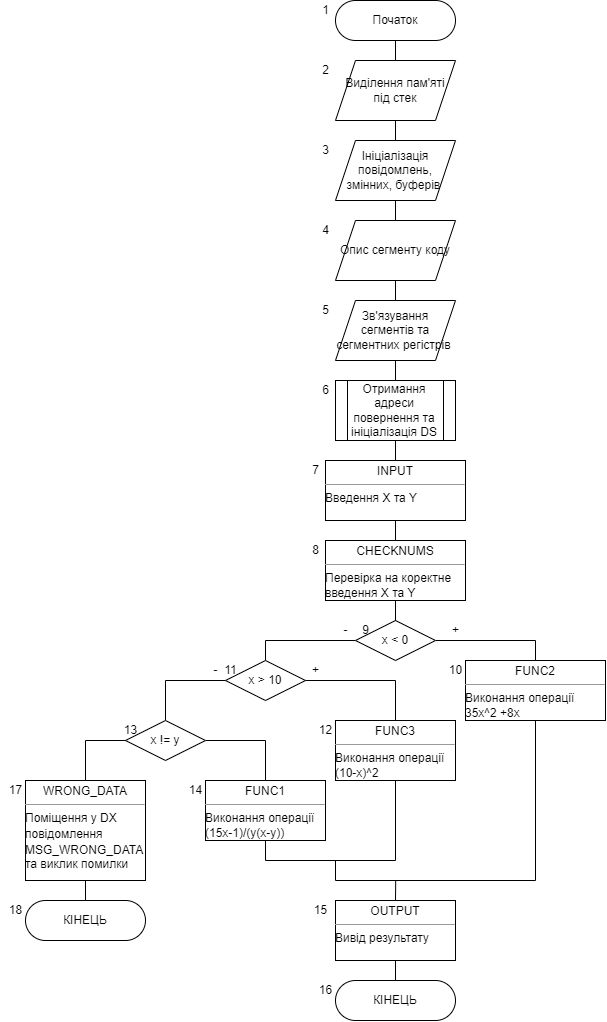

The diagram above was exported from draw.io. Its source (the exported page's mxGraphModel, read from the mxfile embedded in the PNG):
<mxGraphModel dx="1626" dy="687" grid="1" gridSize="10" guides="1" tooltips="1" connect="1" arrows="1" fold="1" page="1" pageScale="1" pageWidth="827" pageHeight="1169" math="0" shadow="0">
  <root>
    <mxCell id="0" />
    <mxCell id="1" parent="0" />
    <mxCell id="eZ5C7TywDZsPygiT2X5y-12" style="edgeStyle=orthogonalEdgeStyle;rounded=0;orthogonalLoop=1;jettySize=auto;html=1;exitX=0.5;exitY=1;exitDx=0;exitDy=0;entryX=0.5;entryY=0;entryDx=0;entryDy=0;endArrow=none;endFill=0;" parent="1" source="eZ5C7TywDZsPygiT2X5y-3" target="eZ5C7TywDZsPygiT2X5y-4" edge="1">
      <mxGeometry relative="1" as="geometry" />
    </mxCell>
    <mxCell id="eZ5C7TywDZsPygiT2X5y-3" value="Початок" style="rounded=1;whiteSpace=wrap;html=1;arcSize=50;" parent="1" vertex="1">
      <mxGeometry x="390" y="40" width="120" height="40" as="geometry" />
    </mxCell>
    <mxCell id="eZ5C7TywDZsPygiT2X5y-13" style="edgeStyle=orthogonalEdgeStyle;rounded=0;orthogonalLoop=1;jettySize=auto;html=1;exitX=0.5;exitY=1;exitDx=0;exitDy=0;entryX=0.5;entryY=0;entryDx=0;entryDy=0;endArrow=none;endFill=0;" parent="1" source="eZ5C7TywDZsPygiT2X5y-4" target="eZ5C7TywDZsPygiT2X5y-6" edge="1">
      <mxGeometry relative="1" as="geometry" />
    </mxCell>
    <mxCell id="eZ5C7TywDZsPygiT2X5y-4" value="Виділення пам'яті під стек" style="shape=parallelogram;perimeter=parallelogramPerimeter;whiteSpace=wrap;html=1;fixedSize=1;" parent="1" vertex="1">
      <mxGeometry x="390" y="100" width="120" height="60" as="geometry" />
    </mxCell>
    <mxCell id="eZ5C7TywDZsPygiT2X5y-14" style="edgeStyle=orthogonalEdgeStyle;rounded=0;orthogonalLoop=1;jettySize=auto;html=1;exitX=0.5;exitY=1;exitDx=0;exitDy=0;entryX=0.5;entryY=0;entryDx=0;entryDy=0;endArrow=none;endFill=0;" parent="1" source="eZ5C7TywDZsPygiT2X5y-6" target="eZ5C7TywDZsPygiT2X5y-7" edge="1">
      <mxGeometry relative="1" as="geometry" />
    </mxCell>
    <mxCell id="eZ5C7TywDZsPygiT2X5y-6" value="Ініціалізація повідомлень, змінних, буферів&amp;nbsp;" style="shape=parallelogram;perimeter=parallelogramPerimeter;whiteSpace=wrap;html=1;fixedSize=1;" parent="1" vertex="1">
      <mxGeometry x="390" y="180" width="120" height="60" as="geometry" />
    </mxCell>
    <mxCell id="eZ5C7TywDZsPygiT2X5y-15" style="edgeStyle=orthogonalEdgeStyle;rounded=0;orthogonalLoop=1;jettySize=auto;html=1;exitX=0.5;exitY=1;exitDx=0;exitDy=0;entryX=0.5;entryY=0;entryDx=0;entryDy=0;endArrow=none;endFill=0;" parent="1" source="eZ5C7TywDZsPygiT2X5y-7" target="eZ5C7TywDZsPygiT2X5y-8" edge="1">
      <mxGeometry relative="1" as="geometry" />
    </mxCell>
    <mxCell id="eZ5C7TywDZsPygiT2X5y-7" value="Опис сегменту коду" style="shape=parallelogram;perimeter=parallelogramPerimeter;whiteSpace=wrap;html=1;fixedSize=1;" parent="1" vertex="1">
      <mxGeometry x="390" y="260" width="120" height="60" as="geometry" />
    </mxCell>
    <mxCell id="eZ5C7TywDZsPygiT2X5y-16" style="edgeStyle=orthogonalEdgeStyle;rounded=0;orthogonalLoop=1;jettySize=auto;html=1;exitX=0.5;exitY=1;exitDx=0;exitDy=0;entryX=0.5;entryY=0;entryDx=0;entryDy=0;endArrow=none;endFill=0;" parent="1" source="eZ5C7TywDZsPygiT2X5y-8" target="eZ5C7TywDZsPygiT2X5y-11" edge="1">
      <mxGeometry relative="1" as="geometry" />
    </mxCell>
    <mxCell id="eZ5C7TywDZsPygiT2X5y-8" value="Зв'язування сегментів та сегментних регістрів&amp;nbsp;" style="shape=parallelogram;perimeter=parallelogramPerimeter;whiteSpace=wrap;html=1;fixedSize=1;" parent="1" vertex="1">
      <mxGeometry x="390" y="340" width="120" height="60" as="geometry" />
    </mxCell>
    <mxCell id="eZ5C7TywDZsPygiT2X5y-32" style="edgeStyle=orthogonalEdgeStyle;rounded=0;orthogonalLoop=1;jettySize=auto;html=1;exitX=1;exitY=0.5;exitDx=0;exitDy=0;entryX=0.5;entryY=0;entryDx=0;entryDy=0;endArrow=none;endFill=0;" parent="1" source="eZ5C7TywDZsPygiT2X5y-9" target="eZ5C7TywDZsPygiT2X5y-37" edge="1">
      <mxGeometry relative="1" as="geometry">
        <mxPoint x="590" y="710" as="targetPoint" />
      </mxGeometry>
    </mxCell>
    <mxCell id="eZ5C7TywDZsPygiT2X5y-33" style="edgeStyle=orthogonalEdgeStyle;rounded=0;orthogonalLoop=1;jettySize=auto;html=1;exitX=0;exitY=0.5;exitDx=0;exitDy=0;entryX=0.5;entryY=0;entryDx=0;entryDy=0;endArrow=none;endFill=0;" parent="1" source="eZ5C7TywDZsPygiT2X5y-9" target="eZ5C7TywDZsPygiT2X5y-29" edge="1">
      <mxGeometry relative="1" as="geometry" />
    </mxCell>
    <mxCell id="eZ5C7TywDZsPygiT2X5y-9" value="x &amp;lt; 0" style="rhombus;whiteSpace=wrap;html=1;" parent="1" vertex="1">
      <mxGeometry x="410" y="660" width="80" height="40" as="geometry" />
    </mxCell>
    <mxCell id="eZ5C7TywDZsPygiT2X5y-24" style="edgeStyle=orthogonalEdgeStyle;rounded=0;orthogonalLoop=1;jettySize=auto;html=1;exitX=0.5;exitY=1;exitDx=0;exitDy=0;entryX=0.5;entryY=0;entryDx=0;entryDy=0;endArrow=none;endFill=0;" parent="1" source="eZ5C7TywDZsPygiT2X5y-11" edge="1">
      <mxGeometry relative="1" as="geometry">
        <mxPoint x="450" y="500" as="targetPoint" />
      </mxGeometry>
    </mxCell>
    <mxCell id="eZ5C7TywDZsPygiT2X5y-11" value="Отримання адреси повернення та ініціалізація DS" style="shape=process;whiteSpace=wrap;html=1;backgroundOutline=1;" parent="1" vertex="1">
      <mxGeometry x="390" y="420" width="120" height="60" as="geometry" />
    </mxCell>
    <mxCell id="eZ5C7TywDZsPygiT2X5y-52" style="edgeStyle=orthogonalEdgeStyle;rounded=0;orthogonalLoop=1;jettySize=auto;html=1;exitX=1;exitY=0.5;exitDx=0;exitDy=0;entryX=0.5;entryY=0;entryDx=0;entryDy=0;endArrow=none;endFill=0;" parent="1" source="eZ5C7TywDZsPygiT2X5y-29" target="eZ5C7TywDZsPygiT2X5y-46" edge="1">
      <mxGeometry relative="1" as="geometry" />
    </mxCell>
    <mxCell id="eZ5C7TywDZsPygiT2X5y-29" value="x &amp;gt; 10" style="rhombus;whiteSpace=wrap;html=1;" parent="1" vertex="1">
      <mxGeometry x="280" y="700" width="80" height="40" as="geometry" />
    </mxCell>
    <mxCell id="eZ5C7TywDZsPygiT2X5y-69" style="edgeStyle=orthogonalEdgeStyle;rounded=0;orthogonalLoop=1;jettySize=auto;html=1;exitX=0.5;exitY=1;exitDx=0;exitDy=0;endArrow=none;endFill=0;" parent="1" source="eZ5C7TywDZsPygiT2X5y-37" edge="1">
      <mxGeometry relative="1" as="geometry">
        <mxPoint x="370" y="900" as="targetPoint" />
        <Array as="points">
          <mxPoint x="590" y="920" />
          <mxPoint x="390" y="920" />
          <mxPoint x="390" y="900" />
        </Array>
      </mxGeometry>
    </mxCell>
    <mxCell id="eZ5C7TywDZsPygiT2X5y-37" value="&lt;p style=&quot;margin: 0px ; margin-top: 4px ; text-align: center&quot;&gt;FUNC2&lt;br&gt;&lt;/p&gt;&lt;hr size=&quot;1&quot;&gt;&lt;div style=&quot;height: 2px&quot;&gt;Виконання операції&lt;br style=&quot;padding: 0px ; margin: 0px&quot;&gt;35x^2 +8x&lt;/div&gt;" style="verticalAlign=top;align=left;overflow=fill;fontSize=12;fontFamily=Helvetica;html=1;" parent="1" vertex="1">
      <mxGeometry x="520" y="700" width="140" height="60" as="geometry" />
    </mxCell>
    <mxCell id="eZ5C7TywDZsPygiT2X5y-41" style="edgeStyle=orthogonalEdgeStyle;rounded=0;orthogonalLoop=1;jettySize=auto;html=1;exitX=0.5;exitY=1;exitDx=0;exitDy=0;endArrow=none;endFill=0;" parent="1" source="eZ5C7TywDZsPygiT2X5y-38" target="eZ5C7TywDZsPygiT2X5y-9" edge="1">
      <mxGeometry relative="1" as="geometry" />
    </mxCell>
    <mxCell id="eZ5C7TywDZsPygiT2X5y-38" value="&lt;p style=&quot;margin: 0px ; margin-top: 4px ; text-align: center&quot;&gt;CHECKNUMS&lt;br&gt;&lt;/p&gt;&lt;hr size=&quot;1&quot;&gt;&lt;div style=&quot;height: 2px&quot;&gt;Перевірка на коректне&lt;br style=&quot;padding: 0px ; margin: 0px&quot;&gt;введення X та Y&lt;br&gt;&lt;/div&gt;" style="verticalAlign=top;align=left;overflow=fill;fontSize=12;fontFamily=Helvetica;html=1;" parent="1" vertex="1">
      <mxGeometry x="380" y="580" width="140" height="60" as="geometry" />
    </mxCell>
    <mxCell id="eZ5C7TywDZsPygiT2X5y-40" style="edgeStyle=orthogonalEdgeStyle;rounded=0;orthogonalLoop=1;jettySize=auto;html=1;exitX=0.5;exitY=1;exitDx=0;exitDy=0;entryX=0.5;entryY=0;entryDx=0;entryDy=0;endArrow=none;endFill=0;" parent="1" source="eZ5C7TywDZsPygiT2X5y-39" target="eZ5C7TywDZsPygiT2X5y-38" edge="1">
      <mxGeometry relative="1" as="geometry" />
    </mxCell>
    <mxCell id="eZ5C7TywDZsPygiT2X5y-39" value="&lt;p style=&quot;margin: 0px ; margin-top: 4px ; text-align: center&quot;&gt;INPUT&lt;br&gt;&lt;/p&gt;&lt;hr size=&quot;1&quot;&gt;&lt;div style=&quot;height: 2px&quot;&gt;Введення Х та Y&lt;br&gt;&lt;/div&gt;" style="verticalAlign=top;align=left;overflow=fill;fontSize=12;fontFamily=Helvetica;html=1;" parent="1" vertex="1">
      <mxGeometry x="380" y="500" width="140" height="60" as="geometry" />
    </mxCell>
    <mxCell id="eZ5C7TywDZsPygiT2X5y-42" value="+" style="text;html=1;align=center;verticalAlign=middle;resizable=0;points=[];autosize=1;strokeColor=none;fillColor=none;" parent="1" vertex="1">
      <mxGeometry x="500" y="660" width="20" height="20" as="geometry" />
    </mxCell>
    <mxCell id="eZ5C7TywDZsPygiT2X5y-43" value="-" style="text;html=1;align=center;verticalAlign=middle;resizable=0;points=[];autosize=1;strokeColor=none;fillColor=none;" parent="1" vertex="1">
      <mxGeometry x="390" y="660" width="20" height="20" as="geometry" />
    </mxCell>
    <mxCell id="eZ5C7TywDZsPygiT2X5y-47" style="edgeStyle=orthogonalEdgeStyle;rounded=0;orthogonalLoop=1;jettySize=auto;html=1;exitX=0.5;exitY=0;exitDx=0;exitDy=0;entryX=0;entryY=0.5;entryDx=0;entryDy=0;endArrow=none;endFill=0;" parent="1" source="eZ5C7TywDZsPygiT2X5y-45" target="eZ5C7TywDZsPygiT2X5y-29" edge="1">
      <mxGeometry relative="1" as="geometry" />
    </mxCell>
    <mxCell id="eZ5C7TywDZsPygiT2X5y-51" style="edgeStyle=orthogonalEdgeStyle;rounded=0;orthogonalLoop=1;jettySize=auto;html=1;exitX=1;exitY=0.5;exitDx=0;exitDy=0;endArrow=none;endFill=0;entryX=0.5;entryY=0;entryDx=0;entryDy=0;" parent="1" source="eZ5C7TywDZsPygiT2X5y-45" target="eZ5C7TywDZsPygiT2X5y-50" edge="1">
      <mxGeometry relative="1" as="geometry">
        <mxPoint x="320" y="790" as="targetPoint" />
      </mxGeometry>
    </mxCell>
    <mxCell id="eZ5C7TywDZsPygiT2X5y-45" value="x != y" style="rhombus;whiteSpace=wrap;html=1;" parent="1" vertex="1">
      <mxGeometry x="180" y="760" width="80" height="40" as="geometry" />
    </mxCell>
    <mxCell id="eZ5C7TywDZsPygiT2X5y-61" style="edgeStyle=orthogonalEdgeStyle;rounded=0;orthogonalLoop=1;jettySize=auto;html=1;exitX=0.5;exitY=1;exitDx=0;exitDy=0;endArrow=none;endFill=0;entryX=0.5;entryY=1;entryDx=0;entryDy=0;" parent="1" source="eZ5C7TywDZsPygiT2X5y-46" target="eZ5C7TywDZsPygiT2X5y-50" edge="1">
      <mxGeometry relative="1" as="geometry">
        <mxPoint x="220" y="940" as="targetPoint" />
        <Array as="points">
          <mxPoint x="450" y="900" />
          <mxPoint x="320" y="900" />
        </Array>
      </mxGeometry>
    </mxCell>
    <mxCell id="eZ5C7TywDZsPygiT2X5y-46" value="&lt;p style=&quot;margin: 0px ; margin-top: 4px ; text-align: center&quot;&gt;FUNC3&lt;br&gt;&lt;/p&gt;&lt;hr size=&quot;1&quot;&gt;&lt;div style=&quot;height: 2px&quot;&gt;Виконання операції&lt;br style=&quot;padding: 0px ; margin: 0px&quot;&gt;(10-x)^2&lt;br&gt;&lt;/div&gt;" style="verticalAlign=top;align=left;overflow=fill;fontSize=12;fontFamily=Helvetica;html=1;" parent="1" vertex="1">
      <mxGeometry x="390" y="760" width="120" height="60" as="geometry" />
    </mxCell>
    <mxCell id="eZ5C7TywDZsPygiT2X5y-48" value="+" style="text;html=1;align=center;verticalAlign=middle;resizable=0;points=[];autosize=1;strokeColor=none;fillColor=none;" parent="1" vertex="1">
      <mxGeometry x="360" y="700" width="20" height="20" as="geometry" />
    </mxCell>
    <mxCell id="eZ5C7TywDZsPygiT2X5y-49" value="-" style="text;html=1;align=center;verticalAlign=middle;resizable=0;points=[];autosize=1;strokeColor=none;fillColor=none;" parent="1" vertex="1">
      <mxGeometry x="260" y="700" width="20" height="20" as="geometry" />
    </mxCell>
    <mxCell id="eZ5C7TywDZsPygiT2X5y-50" value="&lt;p style=&quot;margin: 0px ; margin-top: 4px ; text-align: center&quot;&gt;FUNC1&lt;br&gt;&lt;/p&gt;&lt;hr size=&quot;1&quot;&gt;&lt;div style=&quot;height: 2px&quot;&gt;Виконання операції&lt;br style=&quot;padding: 0px ; margin: 0px&quot;&gt;(15x-1)/(y(x-y))&lt;br&gt;&lt;/div&gt;" style="verticalAlign=top;align=left;overflow=fill;fontSize=12;fontFamily=Helvetica;html=1;" parent="1" vertex="1">
      <mxGeometry x="260" y="820" width="120" height="60" as="geometry" />
    </mxCell>
    <mxCell id="eZ5C7TywDZsPygiT2X5y-57" style="edgeStyle=orthogonalEdgeStyle;rounded=0;orthogonalLoop=1;jettySize=auto;html=1;exitX=0.5;exitY=0;exitDx=0;exitDy=0;entryX=0;entryY=0.5;entryDx=0;entryDy=0;endArrow=none;endFill=0;" parent="1" source="eZ5C7TywDZsPygiT2X5y-56" target="eZ5C7TywDZsPygiT2X5y-45" edge="1">
      <mxGeometry relative="1" as="geometry" />
    </mxCell>
    <mxCell id="eZ5C7TywDZsPygiT2X5y-72" style="edgeStyle=orthogonalEdgeStyle;rounded=0;orthogonalLoop=1;jettySize=auto;html=1;exitX=0.5;exitY=1;exitDx=0;exitDy=0;entryX=0.5;entryY=0;entryDx=0;entryDy=0;endArrow=none;endFill=0;" parent="1" source="eZ5C7TywDZsPygiT2X5y-56" target="eZ5C7TywDZsPygiT2X5y-71" edge="1">
      <mxGeometry relative="1" as="geometry">
        <Array as="points">
          <mxPoint x="140" y="950" />
          <mxPoint x="140" y="950" />
        </Array>
      </mxGeometry>
    </mxCell>
    <mxCell id="eZ5C7TywDZsPygiT2X5y-56" value="&lt;p style=&quot;margin: 0px ; margin-top: 4px ; text-align: center&quot;&gt;WRONG_DATA&lt;br&gt;&lt;/p&gt;&lt;hr size=&quot;1&quot;&gt;&lt;div style=&quot;height: 2px&quot;&gt;Поміщення у DX&amp;nbsp;&lt;/div&gt;&lt;div style=&quot;height: 2px&quot;&gt;&lt;br&gt;&lt;/div&gt;&lt;div style=&quot;height: 2px&quot;&gt;&lt;br&gt;&lt;/div&gt;&lt;div style=&quot;height: 2px&quot;&gt;&lt;br&gt;&lt;/div&gt;&lt;div style=&quot;height: 2px&quot;&gt;&lt;br&gt;&lt;/div&gt;&lt;div style=&quot;height: 2px&quot;&gt;&lt;br&gt;&lt;/div&gt;&lt;div style=&quot;height: 2px&quot;&gt;&lt;br&gt;&lt;/div&gt;&lt;div style=&quot;height: 2px&quot;&gt;&lt;br&gt;&lt;/div&gt;&lt;div style=&quot;height: 2px&quot;&gt;повідомлення&amp;nbsp;&lt;/div&gt;&lt;div style=&quot;height: 2px&quot;&gt;&lt;br&gt;&lt;/div&gt;&lt;div style=&quot;height: 2px&quot;&gt;&lt;br&gt;&lt;/div&gt;&lt;div style=&quot;height: 2px&quot;&gt;&lt;br&gt;&lt;/div&gt;&lt;div style=&quot;height: 2px&quot;&gt;&lt;br&gt;&lt;/div&gt;&lt;div style=&quot;height: 2px&quot;&gt;&lt;br&gt;&lt;/div&gt;&lt;div style=&quot;height: 2px&quot;&gt;&lt;br&gt;&lt;/div&gt;&lt;div style=&quot;height: 2px&quot;&gt;&lt;br&gt;&lt;/div&gt;&lt;div style=&quot;height: 2px&quot;&gt;MSG_WRONG_DATA&lt;/div&gt;&lt;div style=&quot;height: 2px&quot;&gt;&lt;br&gt;&lt;/div&gt;&lt;div style=&quot;height: 2px&quot;&gt;&lt;br&gt;&lt;/div&gt;&lt;div style=&quot;height: 2px&quot;&gt;&lt;br&gt;&lt;/div&gt;&lt;div style=&quot;height: 2px&quot;&gt;&lt;br&gt;&lt;/div&gt;&lt;div style=&quot;height: 2px&quot;&gt;&lt;br&gt;&lt;/div&gt;&lt;div style=&quot;height: 2px&quot;&gt;&lt;br&gt;&lt;/div&gt;&lt;div style=&quot;height: 2px&quot;&gt;та виклик помилки&lt;/div&gt;" style="verticalAlign=top;align=left;overflow=fill;fontSize=12;fontFamily=Helvetica;html=1;" parent="1" vertex="1">
      <mxGeometry x="80" y="820" width="120" height="100" as="geometry" />
    </mxCell>
    <mxCell id="eZ5C7TywDZsPygiT2X5y-70" style="edgeStyle=orthogonalEdgeStyle;rounded=0;orthogonalLoop=1;jettySize=auto;html=1;exitX=0.5;exitY=0;exitDx=0;exitDy=0;endArrow=none;endFill=0;" parent="1" source="eZ5C7TywDZsPygiT2X5y-64" edge="1">
      <mxGeometry relative="1" as="geometry">
        <mxPoint x="450.19047619047615" y="920" as="targetPoint" />
      </mxGeometry>
    </mxCell>
    <mxCell id="eZ5C7TywDZsPygiT2X5y-74" value="" style="edgeStyle=orthogonalEdgeStyle;rounded=0;orthogonalLoop=1;jettySize=auto;html=1;endArrow=none;endFill=0;" parent="1" source="eZ5C7TywDZsPygiT2X5y-64" target="eZ5C7TywDZsPygiT2X5y-73" edge="1">
      <mxGeometry relative="1" as="geometry" />
    </mxCell>
    <mxCell id="eZ5C7TywDZsPygiT2X5y-64" value="&lt;p style=&quot;margin: 0px ; margin-top: 4px ; text-align: center&quot;&gt;OUTPUT&lt;/p&gt;&lt;hr size=&quot;1&quot;&gt;&lt;div style=&quot;height: 2px&quot;&gt;Вивід результату&lt;/div&gt;" style="verticalAlign=top;align=left;overflow=fill;fontSize=12;fontFamily=Helvetica;html=1;" parent="1" vertex="1">
      <mxGeometry x="390" y="940" width="120" height="60" as="geometry" />
    </mxCell>
    <mxCell id="eZ5C7TywDZsPygiT2X5y-71" value="КІНЕЦЬ" style="rounded=1;whiteSpace=wrap;html=1;arcSize=50;" parent="1" vertex="1">
      <mxGeometry x="80" y="940" width="120" height="40" as="geometry" />
    </mxCell>
    <mxCell id="eZ5C7TywDZsPygiT2X5y-73" value="КІНЕЦЬ" style="rounded=1;whiteSpace=wrap;html=1;arcSize=50;" parent="1" vertex="1">
      <mxGeometry x="390" y="1020" width="120" height="40" as="geometry" />
    </mxCell>
    <mxCell id="bskGWVcTgaNHD1dqYrv0-1" value="1" style="text;html=1;align=center;verticalAlign=middle;resizable=0;points=[];autosize=1;strokeColor=none;fillColor=none;" vertex="1" parent="1">
      <mxGeometry x="370" y="40" width="20" height="20" as="geometry" />
    </mxCell>
    <mxCell id="bskGWVcTgaNHD1dqYrv0-2" value="2" style="text;html=1;align=center;verticalAlign=middle;resizable=0;points=[];autosize=1;strokeColor=none;fillColor=none;" vertex="1" parent="1">
      <mxGeometry x="370" y="100" width="20" height="20" as="geometry" />
    </mxCell>
    <mxCell id="bskGWVcTgaNHD1dqYrv0-3" value="3" style="text;html=1;align=center;verticalAlign=middle;resizable=0;points=[];autosize=1;strokeColor=none;fillColor=none;" vertex="1" parent="1">
      <mxGeometry x="370" y="180" width="20" height="20" as="geometry" />
    </mxCell>
    <mxCell id="bskGWVcTgaNHD1dqYrv0-4" value="4" style="text;html=1;align=center;verticalAlign=middle;resizable=0;points=[];autosize=1;strokeColor=none;fillColor=none;" vertex="1" parent="1">
      <mxGeometry x="370" y="260" width="20" height="20" as="geometry" />
    </mxCell>
    <mxCell id="bskGWVcTgaNHD1dqYrv0-5" value="5" style="text;html=1;align=center;verticalAlign=middle;resizable=0;points=[];autosize=1;strokeColor=none;fillColor=none;" vertex="1" parent="1">
      <mxGeometry x="370" y="340" width="20" height="20" as="geometry" />
    </mxCell>
    <mxCell id="bskGWVcTgaNHD1dqYrv0-6" value="6" style="text;html=1;align=center;verticalAlign=middle;resizable=0;points=[];autosize=1;strokeColor=none;fillColor=none;" vertex="1" parent="1">
      <mxGeometry x="370" y="420" width="20" height="20" as="geometry" />
    </mxCell>
    <mxCell id="bskGWVcTgaNHD1dqYrv0-7" value="7" style="text;html=1;align=center;verticalAlign=middle;resizable=0;points=[];autosize=1;strokeColor=none;fillColor=none;" vertex="1" parent="1">
      <mxGeometry x="360" y="500" width="20" height="20" as="geometry" />
    </mxCell>
    <mxCell id="bskGWVcTgaNHD1dqYrv0-8" value="8" style="text;html=1;align=center;verticalAlign=middle;resizable=0;points=[];autosize=1;strokeColor=none;fillColor=none;" vertex="1" parent="1">
      <mxGeometry x="360" y="580" width="20" height="20" as="geometry" />
    </mxCell>
    <mxCell id="bskGWVcTgaNHD1dqYrv0-9" value="9" style="text;html=1;align=center;verticalAlign=middle;resizable=0;points=[];autosize=1;strokeColor=none;fillColor=none;" vertex="1" parent="1">
      <mxGeometry x="410" y="660" width="20" height="20" as="geometry" />
    </mxCell>
    <mxCell id="bskGWVcTgaNHD1dqYrv0-10" value="10" style="text;html=1;align=center;verticalAlign=middle;resizable=0;points=[];autosize=1;strokeColor=none;fillColor=none;" vertex="1" parent="1">
      <mxGeometry x="495" y="700" width="30" height="20" as="geometry" />
    </mxCell>
    <mxCell id="bskGWVcTgaNHD1dqYrv0-11" value="11" style="text;html=1;align=center;verticalAlign=middle;resizable=0;points=[];autosize=1;strokeColor=none;fillColor=none;" vertex="1" parent="1">
      <mxGeometry x="270" y="700" width="30" height="20" as="geometry" />
    </mxCell>
    <mxCell id="bskGWVcTgaNHD1dqYrv0-13" value="12" style="text;html=1;align=center;verticalAlign=middle;resizable=0;points=[];autosize=1;strokeColor=none;fillColor=none;" vertex="1" parent="1">
      <mxGeometry x="365" y="760" width="30" height="20" as="geometry" />
    </mxCell>
    <mxCell id="bskGWVcTgaNHD1dqYrv0-14" value="13" style="text;html=1;align=center;verticalAlign=middle;resizable=0;points=[];autosize=1;strokeColor=none;fillColor=none;" vertex="1" parent="1">
      <mxGeometry x="170" y="760" width="30" height="20" as="geometry" />
    </mxCell>
    <mxCell id="bskGWVcTgaNHD1dqYrv0-15" value="14" style="text;html=1;align=center;verticalAlign=middle;resizable=0;points=[];autosize=1;strokeColor=none;fillColor=none;" vertex="1" parent="1">
      <mxGeometry x="235" y="820" width="30" height="20" as="geometry" />
    </mxCell>
    <mxCell id="bskGWVcTgaNHD1dqYrv0-16" value="15" style="text;html=1;align=center;verticalAlign=middle;resizable=0;points=[];autosize=1;strokeColor=none;fillColor=none;" vertex="1" parent="1">
      <mxGeometry x="360" y="940" width="30" height="20" as="geometry" />
    </mxCell>
    <mxCell id="bskGWVcTgaNHD1dqYrv0-17" value="16" style="text;html=1;align=center;verticalAlign=middle;resizable=0;points=[];autosize=1;strokeColor=none;fillColor=none;" vertex="1" parent="1">
      <mxGeometry x="365" y="1020" width="30" height="20" as="geometry" />
    </mxCell>
    <mxCell id="bskGWVcTgaNHD1dqYrv0-18" value="17" style="text;html=1;align=center;verticalAlign=middle;resizable=0;points=[];autosize=1;strokeColor=none;fillColor=none;" vertex="1" parent="1">
      <mxGeometry x="55" y="820" width="30" height="20" as="geometry" />
    </mxCell>
    <mxCell id="bskGWVcTgaNHD1dqYrv0-19" value="18" style="text;html=1;align=center;verticalAlign=middle;resizable=0;points=[];autosize=1;strokeColor=none;fillColor=none;" vertex="1" parent="1">
      <mxGeometry x="55" y="940" width="30" height="20" as="geometry" />
    </mxCell>
  </root>
</mxGraphModel>